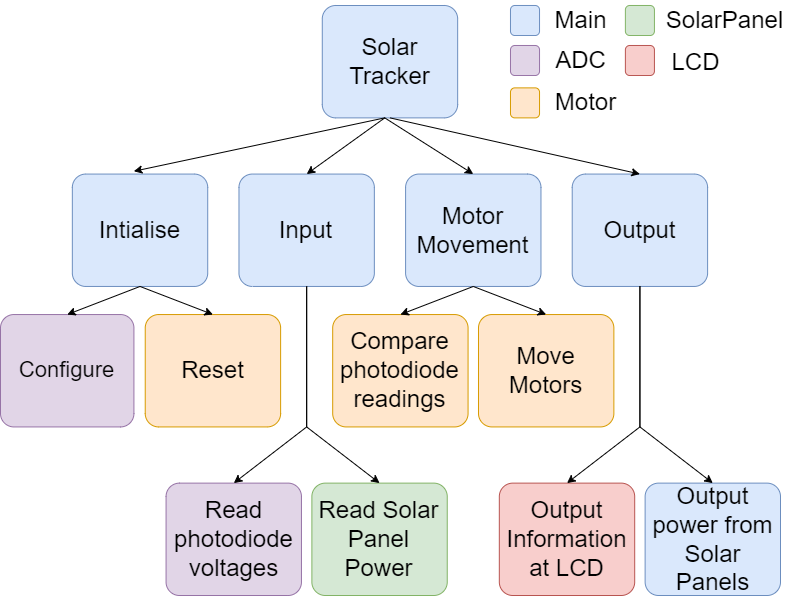

The diagram above was exported from draw.io. Its source (the exported page's mxGraphModel, read from the mxfile embedded in the PNG):
<mxGraphModel dx="1313" dy="653" grid="1" gridSize="10" guides="1" tooltips="1" connect="1" arrows="1" fold="1" page="1" pageScale="1" pageWidth="850" pageHeight="1100" math="0" shadow="0">
  <root>
    <mxCell id="0" />
    <mxCell id="1" parent="0" />
    <mxCell id="9TP0TjnkmpOXUS2eMFk9-2" value="" style="group;fontSize=24;" parent="1" connectable="0" vertex="1">
      <mxGeometry x="10" y="40" width="780" height="590" as="geometry" />
    </mxCell>
    <mxCell id="vzwzT7NvFtPzpfcsF5Jy-6" value="Configure" style="rounded=1;whiteSpace=wrap;html=1;fillColor=#e1d5e7;strokeColor=#9673a6;fontSize=22;arcSize=12;" parent="9TP0TjnkmpOXUS2eMFk9-2" vertex="1">
      <mxGeometry y="309.0476190476191" width="133.42105263157893" height="112.3809523809524" as="geometry" />
    </mxCell>
    <mxCell id="9TP0TjnkmpOXUS2eMFk9-1" value="" style="group" parent="9TP0TjnkmpOXUS2eMFk9-2" connectable="0" vertex="1">
      <mxGeometry x="71.8421052631579" width="708.1578947368421" height="590.0000000000001" as="geometry" />
    </mxCell>
    <mxCell id="vzwzT7NvFtPzpfcsF5Jy-1" value="&lt;font style=&quot;font-size: 24px;&quot;&gt;Solar Tracker&lt;/font&gt;" style="rounded=1;whiteSpace=wrap;html=1;fillColor=#dae8fc;strokeColor=#6c8ebf;fontSize=24;arcSize=12;" parent="9TP0TjnkmpOXUS2eMFk9-1" vertex="1">
      <mxGeometry x="249.938080495356" width="135.38312693498452" height="112.3809523809524" as="geometry" />
    </mxCell>
    <mxCell id="vzwzT7NvFtPzpfcsF5Jy-2" value="&lt;font style=&quot;font-size: 24px;&quot;&gt;Input&lt;/font&gt;" style="rounded=1;whiteSpace=wrap;html=1;fillColor=#dae8fc;strokeColor=#6c8ebf;fontSize=24;arcSize=12;" parent="9TP0TjnkmpOXUS2eMFk9-1" vertex="1">
      <mxGeometry x="166.62538699690398" y="168.5714285714286" width="135.38312693498452" height="112.3809523809524" as="geometry" />
    </mxCell>
    <mxCell id="vzwzT7NvFtPzpfcsF5Jy-3" value="&lt;font style=&quot;font-size: 24px;&quot;&gt;Motor Movement&lt;/font&gt;" style="rounded=1;whiteSpace=wrap;html=1;fillColor=#dae8fc;strokeColor=#6c8ebf;fontSize=24;arcSize=12;" parent="9TP0TjnkmpOXUS2eMFk9-1" vertex="1">
      <mxGeometry x="333.25077399380797" y="168.5714285714286" width="135.38312693498452" height="112.3809523809524" as="geometry" />
    </mxCell>
    <mxCell id="vzwzT7NvFtPzpfcsF5Jy-4" value="&lt;font style=&quot;font-size: 24px;&quot;&gt;Output&lt;/font&gt;" style="rounded=1;whiteSpace=wrap;html=1;fillColor=#dae8fc;strokeColor=#6c8ebf;fontSize=24;arcSize=12;" parent="9TP0TjnkmpOXUS2eMFk9-1" vertex="1">
      <mxGeometry x="499.876160990712" y="168.5714285714286" width="135.38312693498452" height="112.3809523809524" as="geometry" />
    </mxCell>
    <mxCell id="vzwzT7NvFtPzpfcsF5Jy-5" value="&lt;font style=&quot;font-size: 24px;&quot;&gt;Intialise&lt;/font&gt;" style="rounded=1;whiteSpace=wrap;html=1;fillColor=#dae8fc;strokeColor=#6c8ebf;fontSize=24;arcSize=12;" parent="9TP0TjnkmpOXUS2eMFk9-1" vertex="1">
      <mxGeometry y="168.5714285714286" width="135.38312693498452" height="112.3809523809524" as="geometry" />
    </mxCell>
    <mxCell id="vzwzT7NvFtPzpfcsF5Jy-7" value="Reset" style="rounded=1;whiteSpace=wrap;html=1;fillColor=#ffe6cc;strokeColor=#d79b00;fontSize=24;arcSize=12;" parent="9TP0TjnkmpOXUS2eMFk9-1" vertex="1">
      <mxGeometry x="72.89860681114551" y="309.0476190476191" width="135.38312693498452" height="112.3809523809524" as="geometry" />
    </mxCell>
    <mxCell id="vzwzT7NvFtPzpfcsF5Jy-8" value="&lt;font style=&quot;font-size: 24px;&quot;&gt;Read photodiode voltages&lt;/font&gt;" style="rounded=1;whiteSpace=wrap;html=1;fillColor=#e1d5e7;strokeColor=#9673a6;fontSize=24;arcSize=12;" parent="9TP0TjnkmpOXUS2eMFk9-1" vertex="1">
      <mxGeometry x="93.72678018575849" y="477.61904761904776" width="135.38312693498452" height="112.3809523809524" as="geometry" />
    </mxCell>
    <mxCell id="vzwzT7NvFtPzpfcsF5Jy-9" value="&lt;font style=&quot;font-size: 24px;&quot;&gt;Read Solar Panel Power&lt;/font&gt;" style="rounded=1;whiteSpace=wrap;html=1;fillColor=#d5e8d4;strokeColor=#82b366;fontSize=24;arcSize=12;" parent="9TP0TjnkmpOXUS2eMFk9-1" vertex="1">
      <mxGeometry x="239.52399380804954" y="477.61904761904776" width="135.38312693498452" height="112.3809523809524" as="geometry" />
    </mxCell>
    <mxCell id="vzwzT7NvFtPzpfcsF5Jy-10" value="&lt;font style=&quot;font-size: 24px;&quot;&gt;Compare photodiode readings&lt;/font&gt;" style="rounded=1;whiteSpace=wrap;html=1;fillColor=#ffe6cc;strokeColor=#d79b00;fontSize=24;arcSize=12;" parent="9TP0TjnkmpOXUS2eMFk9-1" vertex="1">
      <mxGeometry x="260.3521671826625" y="309.0476190476191" width="135.38312693498452" height="112.3809523809524" as="geometry" />
    </mxCell>
    <mxCell id="vzwzT7NvFtPzpfcsF5Jy-11" value="&lt;font style=&quot;font-size: 24px;&quot;&gt;Move Motors&lt;/font&gt;" style="rounded=1;whiteSpace=wrap;html=1;fillColor=#ffe6cc;strokeColor=#d79b00;fontSize=24;arcSize=12;" parent="9TP0TjnkmpOXUS2eMFk9-1" vertex="1">
      <mxGeometry x="406.14938080495347" y="309.0476190476191" width="135.38312693498452" height="112.3809523809524" as="geometry" />
    </mxCell>
    <mxCell id="vzwzT7NvFtPzpfcsF5Jy-12" value="&lt;font style=&quot;font-size: 24px;&quot;&gt;Output Information at LCD&lt;/font&gt;" style="rounded=1;whiteSpace=wrap;html=1;fillColor=#f8cecc;strokeColor=#b85450;fontSize=24;arcSize=12;" parent="9TP0TjnkmpOXUS2eMFk9-1" vertex="1">
      <mxGeometry x="426.9775541795665" y="477.61904761904776" width="135.38312693498452" height="112.3809523809524" as="geometry" />
    </mxCell>
    <mxCell id="vzwzT7NvFtPzpfcsF5Jy-13" value="&lt;font style=&quot;font-size: 24px;&quot;&gt;Output power from Solar Panels&lt;/font&gt;" style="rounded=1;whiteSpace=wrap;html=1;fillColor=#dae8fc;strokeColor=#6c8ebf;fontSize=24;arcSize=12;" parent="9TP0TjnkmpOXUS2eMFk9-1" vertex="1">
      <mxGeometry x="572.7747678018575" y="477.61904761904776" width="135.38312693498452" height="112.3809523809524" as="geometry" />
    </mxCell>
    <mxCell id="vzwzT7NvFtPzpfcsF5Jy-14" value="" style="endArrow=classic;html=1;rounded=0;entryX=0.5;entryY=0;entryDx=0;entryDy=0;fontSize=24;arcSize=12;" parent="9TP0TjnkmpOXUS2eMFk9-1" target="vzwzT7NvFtPzpfcsF5Jy-2" edge="1">
      <mxGeometry width="50" height="50" relative="1" as="geometry">
        <mxPoint x="312.422600619195" y="112.3809523809524" as="sourcePoint" />
        <mxPoint x="364.49303405572755" y="42.14285714285715" as="targetPoint" />
      </mxGeometry>
    </mxCell>
    <mxCell id="vzwzT7NvFtPzpfcsF5Jy-15" value="" style="endArrow=classic;html=1;rounded=0;entryX=0.454;entryY=-0.025;entryDx=0;entryDy=0;entryPerimeter=0;fontSize=24;arcSize=12;" parent="9TP0TjnkmpOXUS2eMFk9-1" target="vzwzT7NvFtPzpfcsF5Jy-5" edge="1">
      <mxGeometry width="50" height="50" relative="1" as="geometry">
        <mxPoint x="312.422600619195" y="112.3809523809524" as="sourcePoint" />
        <mxPoint x="322.83668730650163" y="477.61904761904776" as="targetPoint" />
      </mxGeometry>
    </mxCell>
    <mxCell id="vzwzT7NvFtPzpfcsF5Jy-19" value="" style="endArrow=classic;html=1;rounded=0;entryX=0.5;entryY=0;entryDx=0;entryDy=0;fontSize=24;arcSize=12;" parent="9TP0TjnkmpOXUS2eMFk9-1" target="vzwzT7NvFtPzpfcsF5Jy-3" edge="1">
      <mxGeometry width="50" height="50" relative="1" as="geometry">
        <mxPoint x="312.422600619195" y="112.3809523809524" as="sourcePoint" />
        <mxPoint x="322.83668730650163" y="477.61904761904776" as="targetPoint" />
      </mxGeometry>
    </mxCell>
    <mxCell id="vzwzT7NvFtPzpfcsF5Jy-22" value="" style="endArrow=classic;html=1;rounded=0;exitX=0.5;exitY=1;exitDx=0;exitDy=0;entryX=0.5;entryY=0;entryDx=0;entryDy=0;fontSize=24;arcSize=12;" parent="9TP0TjnkmpOXUS2eMFk9-1" source="vzwzT7NvFtPzpfcsF5Jy-1" target="vzwzT7NvFtPzpfcsF5Jy-4" edge="1">
      <mxGeometry width="50" height="50" relative="1" as="geometry">
        <mxPoint x="270.76625386996903" y="547.8571428571429" as="sourcePoint" />
        <mxPoint x="322.83668730650163" y="477.61904761904776" as="targetPoint" />
      </mxGeometry>
    </mxCell>
    <mxCell id="vzwzT7NvFtPzpfcsF5Jy-24" value="" style="endArrow=classic;html=1;rounded=0;exitX=0.5;exitY=1;exitDx=0;exitDy=0;entryX=0.5;entryY=0;entryDx=0;entryDy=0;fontSize=24;arcSize=12;" parent="9TP0TjnkmpOXUS2eMFk9-1" source="vzwzT7NvFtPzpfcsF5Jy-5" target="vzwzT7NvFtPzpfcsF5Jy-7" edge="1">
      <mxGeometry width="50" height="50" relative="1" as="geometry">
        <mxPoint x="270.76625386996903" y="547.8571428571429" as="sourcePoint" />
        <mxPoint x="322.83668730650163" y="477.61904761904776" as="targetPoint" />
      </mxGeometry>
    </mxCell>
    <mxCell id="vzwzT7NvFtPzpfcsF5Jy-25" value="" style="endArrow=classic;html=1;rounded=0;exitX=0.5;exitY=1;exitDx=0;exitDy=0;entryX=0.5;entryY=0;entryDx=0;entryDy=0;fontSize=24;arcSize=12;" parent="9TP0TjnkmpOXUS2eMFk9-1" source="vzwzT7NvFtPzpfcsF5Jy-2" target="vzwzT7NvFtPzpfcsF5Jy-8" edge="1">
      <mxGeometry width="50" height="50" relative="1" as="geometry">
        <mxPoint x="270.76625386996903" y="547.8571428571429" as="sourcePoint" />
        <mxPoint x="322.83668730650163" y="477.61904761904776" as="targetPoint" />
        <Array as="points">
          <mxPoint x="234.31695046439626" y="421.4285714285715" />
        </Array>
      </mxGeometry>
    </mxCell>
    <mxCell id="vzwzT7NvFtPzpfcsF5Jy-26" value="" style="endArrow=classic;html=1;rounded=0;exitX=0.5;exitY=1;exitDx=0;exitDy=0;entryX=0.5;entryY=0;entryDx=0;entryDy=0;fontSize=24;arcSize=12;" parent="9TP0TjnkmpOXUS2eMFk9-1" source="vzwzT7NvFtPzpfcsF5Jy-2" target="vzwzT7NvFtPzpfcsF5Jy-9" edge="1">
      <mxGeometry width="50" height="50" relative="1" as="geometry">
        <mxPoint x="270.76625386996903" y="547.8571428571429" as="sourcePoint" />
        <mxPoint x="322.83668730650163" y="477.61904761904776" as="targetPoint" />
        <Array as="points">
          <mxPoint x="234.31695046439626" y="421.4285714285715" />
        </Array>
      </mxGeometry>
    </mxCell>
    <mxCell id="vzwzT7NvFtPzpfcsF5Jy-27" value="" style="endArrow=classic;html=1;rounded=0;exitX=0.5;exitY=1;exitDx=0;exitDy=0;entryX=0.5;entryY=0;entryDx=0;entryDy=0;fontSize=24;arcSize=12;" parent="9TP0TjnkmpOXUS2eMFk9-1" edge="1">
      <mxGeometry width="50" height="50" relative="1" as="geometry">
        <mxPoint x="567.5677244582041" y="280.952380952381" as="sourcePoint" />
        <mxPoint x="494.6691176470588" y="477.61904761904776" as="targetPoint" />
        <Array as="points">
          <mxPoint x="567.5677244582041" y="421.4285714285715" />
        </Array>
      </mxGeometry>
    </mxCell>
    <mxCell id="vzwzT7NvFtPzpfcsF5Jy-28" value="" style="endArrow=classic;html=1;rounded=0;exitX=0.5;exitY=1;exitDx=0;exitDy=0;entryX=0.5;entryY=0;entryDx=0;entryDy=0;fontSize=24;arcSize=12;" parent="9TP0TjnkmpOXUS2eMFk9-1" edge="1">
      <mxGeometry width="50" height="50" relative="1" as="geometry">
        <mxPoint x="567.5677244582041" y="280.952380952381" as="sourcePoint" />
        <mxPoint x="640.4663312693497" y="477.61904761904776" as="targetPoint" />
        <Array as="points">
          <mxPoint x="567.5677244582041" y="421.4285714285715" />
        </Array>
      </mxGeometry>
    </mxCell>
    <mxCell id="vzwzT7NvFtPzpfcsF5Jy-29" value="" style="endArrow=classic;html=1;rounded=0;entryX=0.5;entryY=0;entryDx=0;entryDy=0;exitX=0.5;exitY=1;exitDx=0;exitDy=0;fontSize=24;arcSize=12;" parent="9TP0TjnkmpOXUS2eMFk9-1" edge="1">
      <mxGeometry width="50" height="50" relative="1" as="geometry">
        <mxPoint x="400.94233746130027" y="280.952380952381" as="sourcePoint" />
        <mxPoint x="328.0437306501548" y="309.0476190476191" as="targetPoint" />
      </mxGeometry>
    </mxCell>
    <mxCell id="vzwzT7NvFtPzpfcsF5Jy-30" value="" style="endArrow=classic;html=1;rounded=0;exitX=0.5;exitY=1;exitDx=0;exitDy=0;entryX=0.5;entryY=0;entryDx=0;entryDy=0;fontSize=24;arcSize=12;" parent="9TP0TjnkmpOXUS2eMFk9-1" edge="1">
      <mxGeometry width="50" height="50" relative="1" as="geometry">
        <mxPoint x="400.94233746130027" y="280.952380952381" as="sourcePoint" />
        <mxPoint x="473.84094427244577" y="309.0476190476191" as="targetPoint" />
      </mxGeometry>
    </mxCell>
    <mxCell id="SEJWCYi60bYXgiG_n6m8-3" value="" style="rounded=1;whiteSpace=wrap;html=1;fillColor=#d5e8d4;strokeColor=#82b366;" vertex="1" parent="9TP0TjnkmpOXUS2eMFk9-1">
      <mxGeometry x="553.06" width="29.01" height="30" as="geometry" />
    </mxCell>
    <mxCell id="SEJWCYi60bYXgiG_n6m8-32" value="" style="rounded=1;whiteSpace=wrap;html=1;fillColor=#f8cecc;strokeColor=#b85450;" vertex="1" parent="9TP0TjnkmpOXUS2eMFk9-1">
      <mxGeometry x="553.06" y="40" width="29.01" height="30" as="geometry" />
    </mxCell>
    <mxCell id="SEJWCYi60bYXgiG_n6m8-34" value="" style="rounded=1;whiteSpace=wrap;html=1;fillColor=#dae8fc;strokeColor=#6c8ebf;" vertex="1" parent="9TP0TjnkmpOXUS2eMFk9-1">
      <mxGeometry x="438.15999999999997" width="29.01" height="30" as="geometry" />
    </mxCell>
    <mxCell id="SEJWCYi60bYXgiG_n6m8-35" value="" style="rounded=1;whiteSpace=wrap;html=1;fillColor=#e1d5e7;strokeColor=#9673a6;" vertex="1" parent="9TP0TjnkmpOXUS2eMFk9-1">
      <mxGeometry x="438.15999999999997" y="40" width="29.01" height="30" as="geometry" />
    </mxCell>
    <mxCell id="SEJWCYi60bYXgiG_n6m8-36" value="" style="rounded=1;whiteSpace=wrap;html=1;fillColor=#ffe6cc;strokeColor=#d79b00;" vertex="1" parent="9TP0TjnkmpOXUS2eMFk9-1">
      <mxGeometry x="438.15999999999997" y="82.38" width="29.01" height="30" as="geometry" />
    </mxCell>
    <mxCell id="SEJWCYi60bYXgiG_n6m8-37" value="&lt;font style=&quot;font-size: 24px;&quot;&gt;Main&lt;/font&gt;" style="text;html=1;align=center;verticalAlign=middle;resizable=0;points=[];autosize=1;strokeColor=none;fillColor=none;" vertex="1" parent="9TP0TjnkmpOXUS2eMFk9-1">
      <mxGeometry x="468.6378947368421" y="-5" width="80" height="40" as="geometry" />
    </mxCell>
    <mxCell id="SEJWCYi60bYXgiG_n6m8-39" value="&lt;span style=&quot;font-size: 24px;&quot;&gt;ADC&lt;/span&gt;" style="text;html=1;align=center;verticalAlign=middle;resizable=0;points=[];autosize=1;strokeColor=none;fillColor=none;" vertex="1" parent="9TP0TjnkmpOXUS2eMFk9-1">
      <mxGeometry x="473.6378947368421" y="35" width="70" height="40" as="geometry" />
    </mxCell>
    <mxCell id="SEJWCYi60bYXgiG_n6m8-40" value="&lt;span style=&quot;font-size: 24px;&quot;&gt;Motor&lt;/span&gt;" style="text;html=1;align=center;verticalAlign=middle;resizable=0;points=[];autosize=1;strokeColor=none;fillColor=none;" vertex="1" parent="9TP0TjnkmpOXUS2eMFk9-1">
      <mxGeometry x="473.6378947368421" y="77.38" width="80" height="40" as="geometry" />
    </mxCell>
    <mxCell id="SEJWCYi60bYXgiG_n6m8-41" value="&lt;span style=&quot;font-size: 24px;&quot;&gt;SolarPanel&lt;/span&gt;" style="text;html=1;align=center;verticalAlign=middle;resizable=0;points=[];autosize=1;strokeColor=none;fillColor=none;" vertex="1" parent="9TP0TjnkmpOXUS2eMFk9-1">
      <mxGeometry x="582.067894736842" y="-5" width="140" height="40" as="geometry" />
    </mxCell>
    <mxCell id="SEJWCYi60bYXgiG_n6m8-42" value="&lt;span style=&quot;font-size: 24px;&quot;&gt;LCD&lt;/span&gt;" style="text;html=1;align=center;verticalAlign=middle;resizable=0;points=[];autosize=1;strokeColor=none;fillColor=none;" vertex="1" parent="9TP0TjnkmpOXUS2eMFk9-1">
      <mxGeometry x="588.1578947368421" y="37.379999999999995" width="70" height="40" as="geometry" />
    </mxCell>
    <mxCell id="vzwzT7NvFtPzpfcsF5Jy-23" value="" style="endArrow=classic;html=1;rounded=0;entryX=0.5;entryY=0;entryDx=0;entryDy=0;exitX=0.5;exitY=1;exitDx=0;exitDy=0;fontSize=24;arcSize=12;" parent="9TP0TjnkmpOXUS2eMFk9-2" source="vzwzT7NvFtPzpfcsF5Jy-5" target="vzwzT7NvFtPzpfcsF5Jy-6" edge="1">
      <mxGeometry width="50" height="50" relative="1" as="geometry">
        <mxPoint x="414.4504643962848" y="604.0476190476192" as="sourcePoint" />
        <mxPoint x="466.52089783281735" y="533.8095238095239" as="targetPoint" />
      </mxGeometry>
    </mxCell>
  </root>
</mxGraphModel>